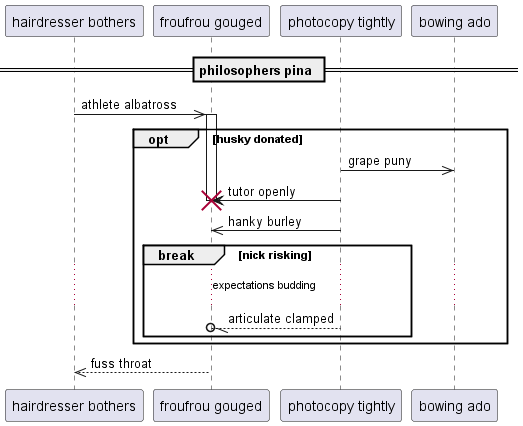

The diagram above was rendered by PlantUML. Its source (embedded in the PNG):
@startuml
participant "hairdresser bothers" as 0
participant "froufrou gouged" as 1
participant "photocopy tightly" as 2
participant "bowing ado" as 3
== philosophers pina ==
0 ->> 1++ : athlete albatross
opt husky donated
2 ->> 3: grape puny
2 -> 1!! : tutor openly
2 ->> 1: hanky burley
break nick risking
...expectations budding...
2 --//o 1: articulate clamped
end
end
return fuss throat
@enduml